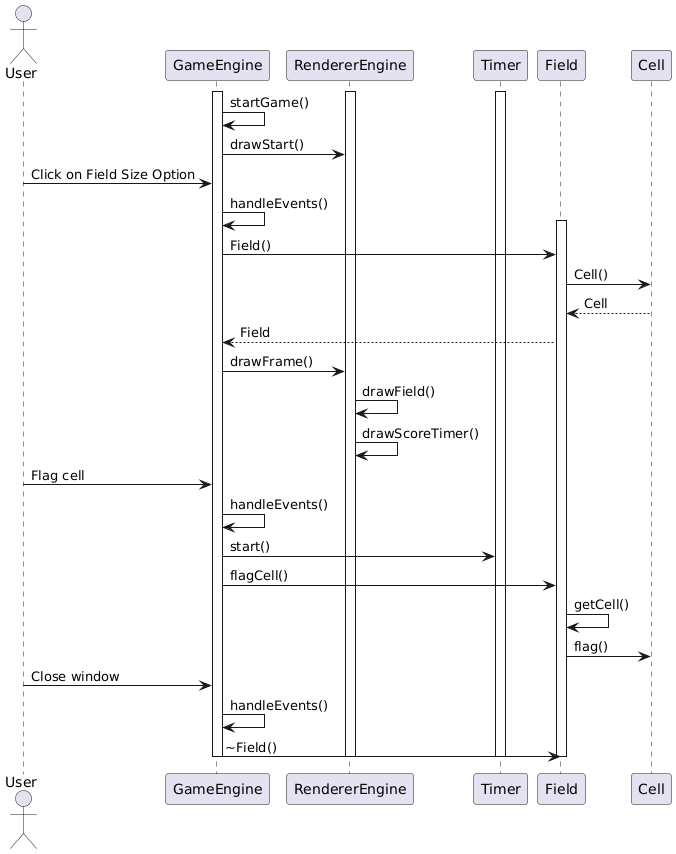

The diagram above was rendered by PlantUML. Its source (embedded in the PNG):
@startuml
actor User as u
participant "GameEngine" as GE
participant "RendererEngine" as RE
participant "Timer" as T
participant "Field" as F
participant "Cell" as C
activate GE
activate RE
activate T
GE -> GE: startGame()
GE -> RE: drawStart()
u -> GE: Click on Field Size Option
GE -> GE: handleEvents()
activate F
GE -> F: Field()
F -> C: Cell()
C --> F: Cell
F --> GE: Field
GE -> RE: drawFrame()
RE -> RE: drawField()
RE -> RE: drawScoreTimer()
u -> GE: Flag cell
GE -> GE: handleEvents()
GE -> T: start()
GE -> F: flagCell()
F -> F: getCell()
F -> C: flag()
u -> GE: Close window
GE -> GE: handleEvents()
GE -> F: ~Field()
deactivate GE
deactivate T
deactivate RE
deactivate F
@enduml